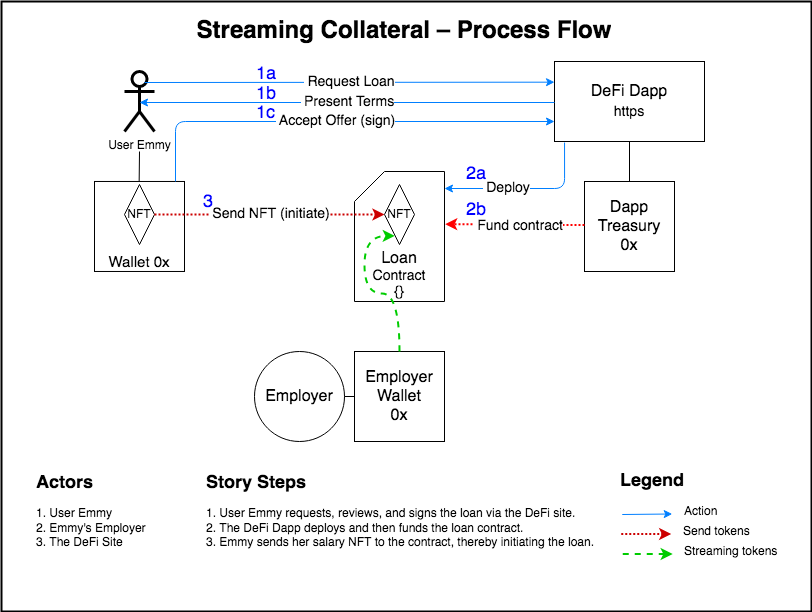

The diagram above was exported from draw.io. Its source (the exported page's mxGraphModel, read from the mxfile embedded in the PNG):
<mxGraphModel dx="1422" dy="917" grid="1" gridSize="10" guides="1" tooltips="1" connect="1" arrows="1" fold="1" page="1" pageScale="1" pageWidth="827" pageHeight="1169" math="0" shadow="0">
  <root>
    <mxCell id="0" />
    <mxCell id="1" parent="0" />
    <mxCell id="_zmMKVioukvtAmdXN5hu-1" value="" style="rounded=0;whiteSpace=wrap;html=1;strokeWidth=2;fillColor=none;strokeColor=default;" parent="1" vertex="1">
      <mxGeometry x="17" y="170" width="810" height="610" as="geometry" />
    </mxCell>
    <mxCell id="_zmMKVioukvtAmdXN5hu-16" value="&lt;div style=&quot;font-size: 18px&quot; align=&quot;left&quot;&gt;&lt;font style=&quot;font-size: 18px&quot; color=&quot;#0000FF&quot;&gt;1a&lt;/font&gt;&lt;/div&gt;" style="text;html=1;strokeColor=none;fillColor=none;align=left;verticalAlign=middle;whiteSpace=wrap;rounded=0;" parent="1" vertex="1">
      <mxGeometry x="270" y="233" width="20" height="20" as="geometry" />
    </mxCell>
    <mxCell id="_zmMKVioukvtAmdXN5hu-19" value="&lt;font style=&quot;font-size: 16px&quot;&gt;Employer&lt;/font&gt;" style="ellipse;whiteSpace=wrap;html=1;aspect=fixed;" parent="1" vertex="1">
      <mxGeometry x="270" y="520" width="90" height="90" as="geometry" />
    </mxCell>
    <mxCell id="93uGMBe0k2fmaU-Ir0mu-10" style="edgeStyle=orthogonalEdgeStyle;rounded=0;orthogonalLoop=1;jettySize=auto;html=1;exitX=0.5;exitY=1;exitDx=0;exitDy=0;entryX=0.5;entryY=0;entryDx=0;entryDy=0;startArrow=none;startFill=0;endArrow=none;endFill=0;" parent="1" source="_zmMKVioukvtAmdXN5hu-30" target="euFRSEvO4vOesDpvcWjM-9" edge="1">
      <mxGeometry relative="1" as="geometry" />
    </mxCell>
    <mxCell id="_zmMKVioukvtAmdXN5hu-30" value="&lt;font style=&quot;font-size: 16px&quot;&gt;DeFi Dapp&lt;br&gt;&lt;font style=&quot;font-size: 14px&quot;&gt;https&lt;/font&gt;&lt;/font&gt;" style="rounded=0;whiteSpace=wrap;html=1;" parent="1" vertex="1">
      <mxGeometry x="570" y="230" width="150" height="80" as="geometry" />
    </mxCell>
    <mxCell id="_zmMKVioukvtAmdXN5hu-34" value="&lt;b&gt;&lt;font style=&quot;font-size: 18px&quot;&gt;Legend&lt;/font&gt;&lt;/b&gt;" style="text;html=1;strokeColor=none;fillColor=none;align=center;verticalAlign=middle;whiteSpace=wrap;rounded=0;" parent="1" vertex="1">
      <mxGeometry x="647.75" y="640" width="40" height="20" as="geometry" />
    </mxCell>
    <mxCell id="_zmMKVioukvtAmdXN5hu-35" value="" style="endArrow=classic;html=1;dashed=1;strokeColor=#00CC00;strokeWidth=2;" parent="1" edge="1">
      <mxGeometry width="50" height="50" relative="1" as="geometry">
        <mxPoint x="638.25" y="722.5" as="sourcePoint" />
        <mxPoint x="688.25" y="722.5" as="targetPoint" />
      </mxGeometry>
    </mxCell>
    <mxCell id="_zmMKVioukvtAmdXN5hu-36" value="&lt;div align=&quot;left&quot;&gt;Streaming tokens&lt;/div&gt;" style="text;html=1;strokeColor=none;fillColor=none;align=left;verticalAlign=middle;whiteSpace=wrap;rounded=0;" parent="1" vertex="1">
      <mxGeometry x="698.25" y="710" width="99" height="20" as="geometry" />
    </mxCell>
    <mxCell id="_zmMKVioukvtAmdXN5hu-37" value="" style="endArrow=classic;html=1;strokeColor=#007FFF;" parent="1" edge="1">
      <mxGeometry width="50" height="50" relative="1" as="geometry">
        <mxPoint x="637.75" y="683" as="sourcePoint" />
        <mxPoint x="687.75" y="682.5" as="targetPoint" />
      </mxGeometry>
    </mxCell>
    <mxCell id="_zmMKVioukvtAmdXN5hu-38" value="&lt;div&gt;Action&lt;/div&gt;" style="text;html=1;strokeColor=none;fillColor=none;align=left;verticalAlign=middle;whiteSpace=wrap;rounded=0;" parent="1" vertex="1">
      <mxGeometry x="697.75" y="670" width="40" height="20" as="geometry" />
    </mxCell>
    <mxCell id="_zmMKVioukvtAmdXN5hu-40" value="" style="endArrow=classic;html=1;strokeColor=#CC0000;strokeWidth=2;dashed=1;dashPattern=1 1;" parent="1" edge="1">
      <mxGeometry width="50" height="50" relative="1" as="geometry">
        <mxPoint x="636.75" y="702.5" as="sourcePoint" />
        <mxPoint x="686.75" y="702.5" as="targetPoint" />
      </mxGeometry>
    </mxCell>
    <mxCell id="_zmMKVioukvtAmdXN5hu-41" value="Send tokens" style="text;html=1;strokeColor=none;fillColor=none;align=left;verticalAlign=middle;whiteSpace=wrap;rounded=0;" parent="1" vertex="1">
      <mxGeometry x="696.75" y="690" width="70" height="20" as="geometry" />
    </mxCell>
    <mxCell id="93uGMBe0k2fmaU-Ir0mu-11" style="edgeStyle=orthogonalEdgeStyle;rounded=0;orthogonalLoop=1;jettySize=auto;html=1;entryX=0.5;entryY=0;entryDx=0;entryDy=0;startArrow=none;startFill=0;endArrow=none;endFill=0;" parent="1" edge="1">
      <mxGeometry relative="1" as="geometry">
        <mxPoint x="155" y="320" as="sourcePoint" />
        <mxPoint x="154.67" y="349.98" as="targetPoint" />
      </mxGeometry>
    </mxCell>
    <mxCell id="euFRSEvO4vOesDpvcWjM-1" value="&lt;div&gt;User Emmy&lt;/div&gt;" style="shape=umlActor;verticalLabelPosition=bottom;verticalAlign=top;html=1;outlineConnect=0;hachureGap=4;pointerEvents=0;strokeColor=default;strokeWidth=3;" parent="1" vertex="1">
      <mxGeometry x="140" y="240" width="30" height="60" as="geometry" />
    </mxCell>
    <mxCell id="euFRSEvO4vOesDpvcWjM-3" value="&lt;font style=&quot;font-size: 15px&quot;&gt;&lt;br&gt;&lt;br&gt;&lt;br&gt;&lt;br&gt;Wallet 0x&lt;/font&gt;&lt;font style=&quot;font-size: 15px&quot;&gt;&lt;font style=&quot;font-size: 15px&quot;&gt;&lt;br&gt;&lt;/font&gt;&lt;/font&gt;" style="rounded=0;whiteSpace=wrap;html=1;" parent="1" vertex="1">
      <mxGeometry x="110" y="349.98" width="90" height="90" as="geometry" />
    </mxCell>
    <mxCell id="euFRSEvO4vOesDpvcWjM-5" value="NFT" style="rhombus;whiteSpace=wrap;html=1;hachureGap=4;pointerEvents=0;strokeColor=default;strokeWidth=1;" parent="1" vertex="1">
      <mxGeometry x="140" y="353" width="30" height="60" as="geometry" />
    </mxCell>
    <mxCell id="euFRSEvO4vOesDpvcWjM-6" value="&lt;font style=&quot;font-size: 16px&quot;&gt;&lt;br&gt;&lt;br&gt;&lt;br&gt;&lt;br&gt;Loan&lt;br&gt;&lt;/font&gt;&lt;div style=&quot;font-size: 14px&quot;&gt;&lt;font style=&quot;font-size: 14px&quot;&gt;Contract&lt;br&gt;{}&lt;/font&gt;&lt;br&gt;&lt;/div&gt;" style="shape=card;whiteSpace=wrap;html=1;hachureGap=4;pointerEvents=0;strokeColor=default;strokeWidth=1;" parent="1" vertex="1">
      <mxGeometry x="370" y="340" width="90" height="130" as="geometry" />
    </mxCell>
    <mxCell id="euFRSEvO4vOesDpvcWjM-7" value="&lt;h1 align=&quot;center&quot;&gt;Streaming Collateral – Process Flow&lt;br&gt;&lt;/h1&gt;&lt;p align=&quot;center&quot;&gt;&lt;br&gt;&lt;br&gt;&lt;/p&gt;" style="text;html=1;strokeColor=none;fillColor=none;spacing=5;spacingTop=-20;whiteSpace=wrap;overflow=hidden;rounded=0;hachureGap=4;pointerEvents=0;align=center;" parent="1" vertex="1">
      <mxGeometry x="20" y="180" width="800" height="40" as="geometry" />
    </mxCell>
    <mxCell id="euFRSEvO4vOesDpvcWjM-8" value="&amp;nbsp;&lt;font style=&quot;font-size: 14px&quot;&gt;Present Terms&lt;br&gt;&lt;/font&gt;" style="endArrow=none;html=1;strokeColor=#007FFF;exitX=0.5;exitY=0.5;exitDx=0;exitDy=0;exitPerimeter=0;startArrow=classic;startFill=1;endFill=0;" parent="1" edge="1">
      <mxGeometry width="50" height="50" relative="1" as="geometry">
        <mxPoint x="155" y="271" as="sourcePoint" />
        <mxPoint x="570" y="271" as="targetPoint" />
      </mxGeometry>
    </mxCell>
    <mxCell id="euFRSEvO4vOesDpvcWjM-9" value="&lt;font style=&quot;font-size: 16px&quot;&gt;&lt;font style=&quot;font-size: 16px&quot;&gt;Dapp Treasury&lt;/font&gt;&lt;br&gt;0x&lt;/font&gt;&lt;font style=&quot;font-size: 16px&quot;&gt;&lt;font style=&quot;font-size: 16px&quot;&gt;&lt;br&gt;&lt;/font&gt;&lt;/font&gt;" style="rounded=0;whiteSpace=wrap;html=1;" parent="1" vertex="1">
      <mxGeometry x="600" y="350" width="90" height="90" as="geometry" />
    </mxCell>
    <mxCell id="euFRSEvO4vOesDpvcWjM-10" value="&amp;nbsp;&lt;font style=&quot;font-size: 14px&quot;&gt;Deploy &lt;br&gt;&lt;/font&gt;" style="endArrow=classic;html=1;strokeColor=#007FFF;exitX=0.067;exitY=1.013;exitDx=0;exitDy=0;exitPerimeter=0;edgeStyle=orthogonalEdgeStyle;" parent="1" source="_zmMKVioukvtAmdXN5hu-30" target="euFRSEvO4vOesDpvcWjM-6" edge="1">
      <mxGeometry x="0.2552" width="50" height="50" relative="1" as="geometry">
        <mxPoint x="170" y="520" as="sourcePoint" />
        <mxPoint x="473" y="357" as="targetPoint" />
        <Array as="points">
          <mxPoint x="580" y="357" />
        </Array>
        <mxPoint as="offset" />
      </mxGeometry>
    </mxCell>
    <mxCell id="euFRSEvO4vOesDpvcWjM-11" value="" style="endArrow=classic;html=1;strokeColor=#FF0000;exitX=0;exitY=0.5;exitDx=0;exitDy=0;entryX=1.007;entryY=0.367;entryDx=0;entryDy=0;entryPerimeter=0;strokeWidth=2;dashed=1;dashPattern=1 1;" parent="1" edge="1">
      <mxGeometry width="50" height="50" relative="1" as="geometry">
        <mxPoint x="600" y="393.58" as="sourcePoint" />
        <mxPoint x="460.6300000000001" y="392.61" as="targetPoint" />
      </mxGeometry>
    </mxCell>
    <mxCell id="euFRSEvO4vOesDpvcWjM-12" value="&amp;nbsp;&lt;font style=&quot;font-size: 14px&quot;&gt;Fund contract &lt;br&gt;&lt;/font&gt;" style="edgeLabel;html=1;align=center;verticalAlign=middle;resizable=0;points=[];" parent="euFRSEvO4vOesDpvcWjM-11" vertex="1" connectable="0">
      <mxGeometry x="-0.0462" y="1" relative="1" as="geometry">
        <mxPoint as="offset" />
      </mxGeometry>
    </mxCell>
    <mxCell id="euFRSEvO4vOesDpvcWjM-13" value="&amp;nbsp;&lt;font style=&quot;font-size: 14px&quot;&gt;Send NFT (initiate) &lt;br&gt;&lt;/font&gt;" style="endArrow=classic;html=1;strokeColor=#CC0000;strokeWidth=2;dashed=1;dashPattern=1 1;exitX=1;exitY=0.5;exitDx=0;exitDy=0;entryX=0;entryY=0.5;entryDx=0;entryDy=0;" parent="1" source="euFRSEvO4vOesDpvcWjM-5" target="euFRSEvO4vOesDpvcWjM-14" edge="1">
      <mxGeometry width="50" height="50" relative="1" as="geometry">
        <mxPoint x="257.5" y="382.5" as="sourcePoint" />
        <mxPoint x="340" y="384" as="targetPoint" />
      </mxGeometry>
    </mxCell>
    <mxCell id="euFRSEvO4vOesDpvcWjM-14" value="NFT" style="rhombus;whiteSpace=wrap;html=1;hachureGap=4;pointerEvents=0;strokeColor=default;strokeWidth=1;" parent="1" vertex="1">
      <mxGeometry x="400" y="353" width="30" height="60" as="geometry" />
    </mxCell>
    <mxCell id="euFRSEvO4vOesDpvcWjM-25" value="&lt;font style=&quot;font-size: 18px&quot; color=&quot;#0000FF&quot;&gt;2a&lt;/font&gt;" style="text;html=1;strokeColor=none;fillColor=none;align=left;verticalAlign=middle;whiteSpace=wrap;rounded=0;" parent="1" vertex="1">
      <mxGeometry x="480" y="333" width="30" height="20" as="geometry" />
    </mxCell>
    <mxCell id="euFRSEvO4vOesDpvcWjM-26" value="&lt;font style=&quot;font-size: 18px&quot; color=&quot;#0000FF&quot;&gt;2b&lt;/font&gt;" style="text;html=1;strokeColor=none;fillColor=none;align=left;verticalAlign=middle;whiteSpace=wrap;rounded=0;" parent="1" vertex="1">
      <mxGeometry x="480" y="368.88" width="30" height="20" as="geometry" />
    </mxCell>
    <mxCell id="euFRSEvO4vOesDpvcWjM-27" value="&lt;font style=&quot;font-size: 18px&quot; color=&quot;#0000FF&quot;&gt;3&lt;/font&gt;" style="text;html=1;strokeColor=none;fillColor=none;align=left;verticalAlign=middle;whiteSpace=wrap;rounded=0;" parent="1" vertex="1">
      <mxGeometry x="216.75" y="355.98" width="20" height="30" as="geometry" />
    </mxCell>
    <mxCell id="euFRSEvO4vOesDpvcWjM-30" value="&lt;h1 style=&quot;font-size: 18px&quot;&gt;Story Steps&lt;br&gt;&lt;/h1&gt;&lt;p&gt;1. User Emmy requests, reviews, and signs the loan via the DeFi site.&lt;br&gt;2. The DeFi Dapp deploys and then funds the loan contract. &lt;br&gt;3. Emmy sends her salary NFT to the contract, thereby initiating the loan.&lt;br&gt;&lt;br&gt;&lt;/p&gt;" style="text;html=1;strokeColor=none;fillColor=none;spacing=5;spacingTop=-20;whiteSpace=wrap;overflow=hidden;rounded=0;hachureGap=4;pointerEvents=0;" parent="1" vertex="1">
      <mxGeometry x="216.75" y="640" width="401" height="130" as="geometry" />
    </mxCell>
    <mxCell id="euFRSEvO4vOesDpvcWjM-31" value="&lt;h1 style=&quot;font-size: 18px&quot;&gt;Actors&lt;br&gt;&lt;/h1&gt;&lt;p&gt;1. User Emmy&lt;br&gt;2. Emmy's Employer&lt;br&gt;3. The DeFi Site&lt;br&gt;&lt;br&gt;&lt;/p&gt;" style="text;html=1;strokeColor=none;fillColor=none;spacing=5;spacingTop=-20;whiteSpace=wrap;overflow=hidden;rounded=0;hachureGap=4;pointerEvents=0;" parent="1" vertex="1">
      <mxGeometry x="46.75" y="640" width="170" height="120" as="geometry" />
    </mxCell>
    <mxCell id="93uGMBe0k2fmaU-Ir0mu-12" style="edgeStyle=orthogonalEdgeStyle;rounded=0;orthogonalLoop=1;jettySize=auto;html=1;exitX=0;exitY=0.5;exitDx=0;exitDy=0;entryX=1;entryY=0.5;entryDx=0;entryDy=0;startArrow=none;startFill=0;endArrow=none;endFill=0;" parent="1" source="93uGMBe0k2fmaU-Ir0mu-1" target="_zmMKVioukvtAmdXN5hu-19" edge="1">
      <mxGeometry relative="1" as="geometry" />
    </mxCell>
    <mxCell id="93uGMBe0k2fmaU-Ir0mu-1" value="&lt;font style=&quot;font-size: 16px&quot;&gt;&lt;font style=&quot;font-size: 16px&quot;&gt;Employer Wallet&lt;/font&gt;&lt;br&gt;0x&lt;/font&gt;&lt;font style=&quot;font-size: 16px&quot;&gt;&lt;font style=&quot;font-size: 16px&quot;&gt;&lt;br&gt;&lt;/font&gt;&lt;/font&gt;" style="rounded=0;whiteSpace=wrap;html=1;" parent="1" vertex="1">
      <mxGeometry x="370" y="520" width="90" height="90" as="geometry" />
    </mxCell>
    <mxCell id="93uGMBe0k2fmaU-Ir0mu-5" value="&amp;nbsp;&lt;font style=&quot;font-size: 14px&quot;&gt;Accept Offer (sign)&lt;br&gt;&lt;/font&gt;" style="endArrow=classic;html=1;strokeColor=#007FFF;edgeStyle=orthogonalEdgeStyle;entryX=0;entryY=0.75;entryDx=0;entryDy=0;" parent="1" target="_zmMKVioukvtAmdXN5hu-30" edge="1">
      <mxGeometry width="50" height="50" relative="1" as="geometry">
        <mxPoint x="191" y="350" as="sourcePoint" />
        <mxPoint x="570" y="295" as="targetPoint" />
        <Array as="points">
          <mxPoint x="191" y="290" />
        </Array>
      </mxGeometry>
    </mxCell>
    <mxCell id="93uGMBe0k2fmaU-Ir0mu-6" value="&amp;nbsp;&lt;font style=&quot;font-size: 14px&quot;&gt;Request Loan &lt;br&gt;&lt;/font&gt;" style="endArrow=classic;html=1;strokeColor=#007FFF;" parent="1" edge="1">
      <mxGeometry width="50" height="50" relative="1" as="geometry">
        <mxPoint x="160" y="251" as="sourcePoint" />
        <mxPoint x="570" y="250.67000000000002" as="targetPoint" />
      </mxGeometry>
    </mxCell>
    <mxCell id="93uGMBe0k2fmaU-Ir0mu-13" value="&lt;font style=&quot;font-size: 18px&quot; color=&quot;#0000FF&quot;&gt;1b&lt;/font&gt;" style="text;html=1;strokeColor=none;fillColor=none;align=left;verticalAlign=middle;whiteSpace=wrap;rounded=0;" parent="1" vertex="1">
      <mxGeometry x="270" y="253" width="30" height="20" as="geometry" />
    </mxCell>
    <mxCell id="93uGMBe0k2fmaU-Ir0mu-15" value="&lt;font style=&quot;font-size: 18px&quot; color=&quot;#0000FF&quot;&gt;1c&lt;/font&gt;" style="text;html=1;strokeColor=none;fillColor=none;align=left;verticalAlign=middle;whiteSpace=wrap;rounded=0;" parent="1" vertex="1">
      <mxGeometry x="270" y="272" width="30" height="20" as="geometry" />
    </mxCell>
    <mxCell id="93uGMBe0k2fmaU-Ir0mu-20" value="" style="endArrow=classic;html=1;dashed=1;strokeColor=#00CC00;strokeWidth=2;edgeStyle=orthogonalEdgeStyle;curved=1;entryX=0.344;entryY=0.856;entryDx=0;entryDy=0;entryPerimeter=0;" parent="1" target="euFRSEvO4vOesDpvcWjM-14" edge="1">
      <mxGeometry width="50" height="50" relative="1" as="geometry">
        <mxPoint x="415" y="520" as="sourcePoint" />
        <mxPoint x="422.51" y="405.98" as="targetPoint" />
        <Array as="points">
          <mxPoint x="415" y="462" />
          <mxPoint x="380" y="462" />
          <mxPoint x="380" y="404" />
        </Array>
      </mxGeometry>
    </mxCell>
  </root>
</mxGraphModel>